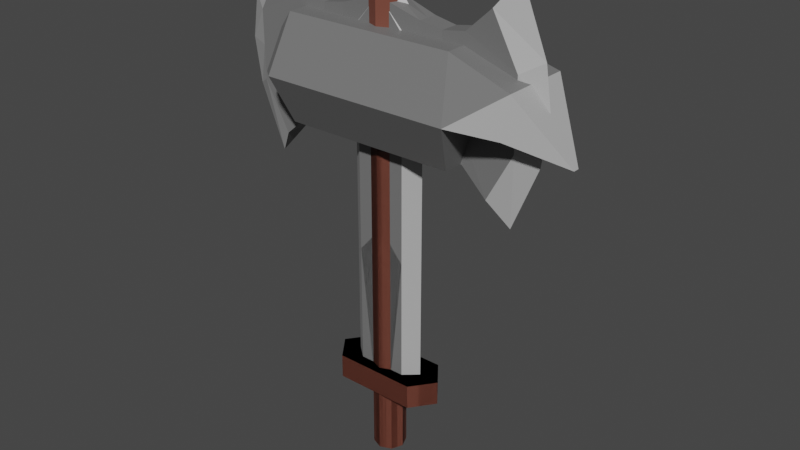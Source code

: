 # Source: Weapons.blend  (saved by Blender 3.4.6; exported with 4.5.12 LTS)
import bpy
from mathutils import Matrix  # noqa: F401  (used for matrix-valued properties, if any)

bpy.ops.wm.read_factory_settings(use_empty=True)
scene = bpy.context.scene
scene.name = 'Scene'

# ---- collections
col_collection = bpy.data.collections.new('Collection'); scene.collection.children.link(col_collection)

# ---- materials (node trees are filled in below, after node groups)
mat_wood = bpy.data.materials.new('Wood')
mat_wood.use_transparent_shadow = False
mat_steel = bpy.data.materials.new('Steel')
mat_steel.use_transparent_shadow = False
mat_sharpsteel = bpy.data.materials.new('SharpSteel')
mat_sharpsteel.use_transparent_shadow = False

# ---- material node trees
mat_wood.use_nodes = True; mat_wood.node_tree.nodes.clear()
_N = mat_wood.node_tree.nodes; _L = mat_wood.node_tree.links
n0 = _N.new('ShaderNodeBsdfPrincipled'); n0.name = 'Principled BSDF'; n0.location = (10, 300)
n0.distribution = 'GGX'
n0.subsurface_method = 'RANDOM_WALK_SKIN'
n0.inputs[0].default_value = (0.1833, 0.05863, 0.0391, 1.0)
n0.inputs[3].default_value = 1.45
n0.inputs[27].default_value = (0.0, 0.0, 0.0, 1.0)
n0.inputs[28].default_value = 1.0
n1 = _N.new('ShaderNodeOutputMaterial'); n1.name = 'Material Output'; n1.location = (300, 300)
_L.new(n0.outputs[0], n1.inputs[0])
n1.is_active_output = True
mat_steel.use_nodes = True; mat_steel.node_tree.nodes.clear()
_N = mat_steel.node_tree.nodes; _L = mat_steel.node_tree.links
n0 = _N.new('ShaderNodeBsdfPrincipled'); n0.name = 'Principled BSDF'; n0.location = (10, 300)
n0.distribution = 'GGX'
n0.subsurface_method = 'RANDOM_WALK_SKIN'
n0.inputs[0].default_value = (0.17, 0.17, 0.17, 1.0)
n0.inputs[3].default_value = 1.45
n0.inputs[27].default_value = (0.0, 0.0, 0.0, 1.0)
n0.inputs[28].default_value = 1.0
n1 = _N.new('ShaderNodeOutputMaterial'); n1.name = 'Material Output'; n1.location = (300, 300)
_L.new(n0.outputs[0], n1.inputs[0])
n1.is_active_output = True
mat_sharpsteel.use_nodes = True; mat_sharpsteel.node_tree.nodes.clear()
_N = mat_sharpsteel.node_tree.nodes; _L = mat_sharpsteel.node_tree.links
n0 = _N.new('ShaderNodeBsdfPrincipled'); n0.name = 'Principled BSDF'; n0.location = (10, 300)
n0.distribution = 'GGX'
n0.subsurface_method = 'RANDOM_WALK_SKIN'
n0.inputs[0].default_value = (0.4336, 0.4336, 0.4336, 1.0)
n0.inputs[3].default_value = 1.45
n0.inputs[27].default_value = (0.0, 0.0, 0.0, 1.0)
n0.inputs[28].default_value = 1.0
n1 = _N.new('ShaderNodeOutputMaterial'); n1.name = 'Material Output'; n1.location = (300, 300)
_L.new(n0.outputs[0], n1.inputs[0])
n1.is_active_output = True

# ---- world
world_world = bpy.data.worlds.new('World'); scene.world = world_world
world_world.use_nodes = True; world_world.node_tree.nodes.clear()
_N = world_world.node_tree.nodes; _L = world_world.node_tree.links
n0 = _N.new('ShaderNodeOutputWorld'); n0.name = 'World Output'; n0.location = (300, 300)
n1 = _N.new('ShaderNodeBackground'); n1.name = 'Background'; n1.location = (10, 300)
n1.inputs[0].default_value = (0.05088, 0.05088, 0.05088, 1.0)
_L.new(n1.outputs[0], n0.inputs[0])
n0.is_active_output = True
world_world.color = (0.05088, 0.05088, 0.05088)
world_world.use_sun_shadow = False
world_world.sun_shadow_jitter_overblur = 0.0

# ---- meshes
me_cylinder = bpy.data.meshes.new('Cylinder')
me_cylinder.from_pydata([(2.621e-09, 1.0, -4.286), (2.621e-09, 1.0, -2.206), (0.7071, 0.7071, -4.286), (0.7071, 0.7071, -2.206), (1.0, -6.748e-09, -4.286), (1.0, -6.748e-09, -2.206), (0.7071, -0.7071, -4.286), (0.7071, -0.7071, -2.206), (2.621e-09, -1.0, -4.286), (2.621e-09, -1.0, -2.206), (-0.7071, -0.7071, -4.286), (-0.7071, -0.7071, -2.206), (-1.0, -6.748e-09, -4.286), (-1.0, -6.748e-09, -2.206), (-0.7071, 0.7071, -4.286), (-0.7071, 0.7071, -2.206), (-1.451, -2.54, -2.206), (-0.7239, -1.505, -1.497), (-1.451, 2.54, -2.206), (-0.7239, 1.505, -1.497), (1.451, -2.54, -2.206), (0.7239, -1.505, -1.497), (1.451, 2.54, -2.206), (0.7239, 1.505, -1.497), (2.621e-09, 3.629, -2.206), (2.621e-09, 3.629, -1.497), (2.621e-09, -3.629, -2.206), (2.621e-09, -3.629, -1.497), (-1.451, -2.54, -1.497), (-1.451, 2.54, -1.497), (1.451, 2.54, -1.497), (1.451, -2.54, -1.497), (-0.7239, -1.505, 8.36), (-0.7239, 1.505, 8.36), (0.7239, -1.505, 8.36), (0.7239, 1.505, 8.36), (2.621e-09, 2.54, -1.497), (2.621e-09, -2.54, -1.497), (2.621e-09, 2.332, -1.497), (2.621e-09, -2.332, -1.497), (2.621e-09, 2.332, 8.36), (2.621e-09, -2.332, 8.36), (-1.451, -6.748e-09, -2.206), (-1.451, -6.748e-09, -1.497), (1.451, -6.748e-09, -2.206), (1.451, -6.748e-09, -1.497), (-0.7239, -6.748e-09, -1.497), (0.7239, -6.748e-09, -1.497), (-0.7239, -6.748e-09, 9.207), (0.7239, -6.748e-09, 9.207), (2.621e-09, -6.748e-09, 9.813), (2.621e-09, 1.246, 9.068), (2.621e-09, -1.246, 9.068)], [], [(0, 1, 3, 2), (2, 3, 5, 4), (4, 5, 7, 6), (6, 7, 9, 8), (8, 9, 11, 10), (10, 11, 13, 12), (3, 1, 15, 13, 11, 9, 7, 5), (12, 13, 15, 14), (14, 15, 1, 0), (0, 2, 4, 6, 8, 10, 12, 14), (42, 43, 29, 18), (24, 25, 30, 22), (44, 45, 31, 20), (26, 27, 28, 16), (16, 9, 11), (27, 31, 37), (9, 20, 7), (20, 5, 7), (5, 22, 3), (22, 1, 3), (18, 1, 15), (13, 18, 15), (13, 16, 11), (5, 20, 44), (22, 24, 1), (22, 44, 5), (16, 26, 9), (30, 25, 36), (20, 31, 27, 26), (18, 29, 25, 24), (24, 1, 18), (26, 9, 20), (39, 21, 34, 41), (46, 19, 29, 43), (47, 21, 31, 45), (38, 23, 30, 36), (39, 17, 28, 37), (50, 49, 35, 51), (47, 23, 35, 49), (38, 19, 33, 40), (46, 17, 32, 48), (23, 38, 40, 35), (48, 50, 51, 33), (21, 39, 37, 31), (19, 38, 36, 29), (17, 39, 41, 32), (29, 36, 25), (32, 52, 50, 48), (37, 28, 27), (19, 46, 48, 33), (21, 47, 49, 34), (41, 34, 52), (23, 47, 45, 30), (17, 46, 43, 28), (22, 30, 45, 44), (16, 28, 43, 42), (16, 42, 13), (13, 42, 18), (33, 51, 40), (51, 35, 40), (52, 34, 49, 50), (52, 32, 41)])
me_cylinder.polygons.foreach_set('material_index', [0, 0, 0, 0, 0, 0, 0, 0, 0, 0, 0, 0, 0, 0, 0, 0, 0, 0, 0, 0, 0, 0, 0, 0, 0, 0, 0, 0, 0, 0, 0, 0, 2, 0, 0, 0, 0, 2, 1, 2, 1, 2, 2, 0, 0, 2, 0, 2, 0, 1, 1, 2, 0, 0, 0, 0, 0, 0, 2, 2, 2, 2])
_uv = me_cylinder.uv_layers.new(name='UVMap')
_uv.uv.foreach_set('vector', [1.0, 0.5, 1.0, 1.0, 0.875, 1.0, 0.875, 0.5, 0.875, 0.5, 0.875, 1.0, 0.75, 1.0, 0.75, 0.5, 0.75, 0.5, 0.75, 1.0, 0.625, 1.0, 0.625, 0.5, 0.625, 0.5, 0.625, 1.0, 0.5, 1.0, 0.5, 0.5, 0.5, 0.5, 0.5, 1.0, 0.375, 1.0, 0.375, 0.5, 0.375, 0.5, 0.375, 1.0, 0.25, 1.0, 0.25, 0.5, 0.4197, 0.4197, 0.25, 0.49, 0.08029, 0.4197, 0.01, 0.25, 0.08029, 0.08029, 0.25, 0.01, 0.4197, 0.08029, 0.49, 0.25, 0.25, 0.5, 0.25, 1.0, 0.125, 1.0, 0.125, 0.5, 0.125, 0.5, 0.125, 1.0, 0.0, 1.0, 0.0, 0.5, 0.75, 0.49, 0.9197, 0.4197, 0.99, 0.25, 0.9197, 0.08029, 0.75, 0.01, 0.5803, 0.08029, 0.51, 0.25, 0.5803, 0.4197, 0.375, 0.125, 0.625, 0.125, 0.625, 0.25, 0.375, 0.25, 0.375, 0.375, 0.625, 0.375, 0.625, 0.5, 0.375, 0.5, 0.375, 0.625, 0.625, 0.625, 0.625, 0.75, 0.375, 0.75, 0.375, 0.875, 0.625, 0.875, 0.625, 1.0, 0.375, 1.0, 0.0, 0.0, 0.5, 1.0, 0.375, 1.0, 0.625, 0.875, 0.625, 0.75, 0.625, 0.875, 0.5, 1.0, 0.0, 0.0, 0.625, 1.0, 0.0, 0.0, 0.75, 1.0, 0.625, 1.0, 0.75, 1.0, 0.0, 0.0, 0.875, 1.0, 0.0, 0.0, 1.0, 1.0, 0.875, 1.0, 0.0, 0.0, 0.25, 0.49, 0.08029, 0.4197, 0.01, 0.25, 0.0, 0.0, 0.08029, 0.4197, 0.25, 1.0, 0.0, 0.0, 0.375, 1.0, 0.75, 1.0, 0.375, 0.75, 0.375, 0.625, 0.375, 0.5, 0.375, 0.375, 1.0, 1.0, 0.0, 0.0, 0.375, 0.625, 0.75, 1.0, 0.375, 1.0, 0.375, 0.875, 0.5, 1.0, 0.625, 0.5, 0.625, 0.375, 0.625, 0.375, 0.375, 0.75, 0.625, 0.75, 0.625, 0.875, 0.375, 0.875, 0.375, 0.25, 0.625, 0.25, 0.625, 0.375, 0.375, 0.375, 0.375, 0.375, 1.0, 1.0, 0.0, 0.0, 0.375, 0.875, 0.5, 1.0, 0.0, 0.0, 0.625, 0.8034, 0.625, 0.7537, 0.625, 0.7537, 0.625, 0.8034, 0.625, 0.625, 0.625, 0.3969, 0.625, 0.25, 0.625, 0.625, 0.625, 0.625, 0.625, 0.7537, 0.625, 0.75, 0.625, 0.625, 0.625, 0.4466, 0.625, 0.4963, 0.625, 0.5, 0.625, 0.375, 0.625, 0.8034, 0.625, 0.8531, 0.625, 1.0, 0.625, 0.875, 0.625, 0.625, 0.625, 0.625, 0.625, 0.4963, 0.625, 0.4863, 0.625, 0.625, 0.625, 0.4963, 0.625, 0.4963, 0.625, 0.625, 0.625, 0.4466, 0.625, 0.3969, 0.625, 0.3969, 0.625, 0.4466, 0.625, 0.625, 0.625, 0.8531, 0.625, 0.8531, 0.625, 0.625, 0.625, 0.4963, 0.625, 0.4466, 0.625, 0.4466, 0.625, 0.4963, 0.625, 0.625, 0.625, 0.625, 0.625, 0.4863, 0.625, 0.3969, 0.625, 0.7537, 0.625, 0.8034, 0.625, 0.875, 0.625, 0.75, 0.625, 0.3969, 0.625, 0.4466, 0.625, 0.375, 0.625, 0.25, 0.625, 0.8531, 0.625, 0.8034, 0.625, 0.8034, 0.625, 0.8531, 0.625, 0.25, 0.625, 0.375, 0.625, 0.375, 0.625, 0.8531, 0.625, 0.7637, 0.625, 0.625, 0.625, 0.625, 0.625, 0.875, 0.625, 1.0, 0.625, 0.875, 0.625, 0.3969, 0.625, 0.625, 0.625, 0.625, 0.625, 0.3969, 0.625, 0.7537, 0.625, 0.625, 0.625, 0.625, 0.625, 0.7537, 0.625, 0.8034, 0.625, 0.7537, 0.625, 0.7637, 0.625, 0.4963, 0.625, 0.625, 0.625, 0.625, 0.625, 0.5, 0.625, 0.8531, 0.625, 0.625, 0.625, 0.625, 0.625, 1.0, 0.375, 0.5, 0.625, 0.5, 0.625, 0.625, 0.375, 0.625, 0.375, 0.0, 0.625, 0.0, 0.625, 0.125, 0.375, 0.125, 0.0, 0.0, 0.375, 0.125, 0.25, 1.0, 0.25, 1.0, 0.375, 0.125, 0.375, 0.25, 0.625, 0.3969, 0.625, 0.4863, 0.625, 0.4466, 0.625, 0.4863, 0.625, 0.4963, 0.625, 0.4466, 0.625, 0.7637, 0.625, 0.7537, 0.625, 0.625, 0.625, 0.625, 0.625, 0.7637, 0.625, 0.8531, 0.625, 0.8034])
me_cylinder.materials.append(mat_wood)
me_cylinder.materials.append(mat_steel)
me_cylinder.materials.append(mat_sharpsteel)
me_cylinder.update()
me_cylinder_002 = bpy.data.meshes.new('Cylinder.002')
me_cylinder_002.from_pydata([(-2.528e-07, 1.0, -1.539), (-2.528e-07, 1.0, 0.4614), (0.7071, -0.7071, -1.539), (-2.528e-07, -1.0, -1.539), (-2.528e-07, -1.0, 0.4614), (-0.7071, -0.7071, 0.4614), (-1.0, 7.545e-10, -1.539), (-1.0, 7.545e-10, 0.4614), (-2.528e-07, 1.0, -0.2132), (0.7071, 0.7071, -0.2132), (-2.528e-07, -1.0, -0.2132), (-1.0, 7.545e-10, -0.2132), (-2.528e-07, 1.0, 0.3346), (0.7071, 0.7071, 0.3346), (1.0, 7.545e-10, 0.3346), (0.7071, -0.7071, 0.3346), (-2.528e-07, -1.0, 0.3346), (6.997, 0.7071, 0.3929), (6.997, 0.7071, -0.2716), (8.113, 7.545e-10, 0.4977), (8.113, 7.545e-10, -0.3763), (6.997, -0.7071, 0.3929), (6.997, -0.7071, -0.2716), (3.95, -0.565, 0.2795), (3.95, 7.545e-10, 0.2795), (3.95, -0.565, -0.1582), (3.95, 0.565, -0.1582), (3.95, 7.545e-10, -0.1582), (3.95, 0.565, 0.2795), (-2.528e-07, -1.0, 0.06068), (-1.0, 7.545e-10, 0.06068), (-2.528e-07, 1.0, 0.06068), (8.578, 0.7071, 0.06068), (10.11, 7.545e-10, 0.06068), (8.578, -0.7071, 0.06068), (3.95, 0.565, 0.06068), (3.95, -0.565, 0.06068), (5.383, -0.6068, 0.2957), (5.383, -0.6068, -0.1743), (5.383, 0.6068, -0.1743), (5.383, 0.6068, 0.2957), (5.383, 7.545e-10, 0.2957), (5.383, 7.545e-10, -0.1743), (5.383, 0.6068, 0.06068), (5.383, -0.6068, 0.06068), (2.595, 7.545e-10, 0.2957), (2.595, 7.545e-10, -0.1743), (2.595, -0.6068, 0.2957), (2.595, -0.6068, -0.1743), (2.595, 0.6068, -0.1743), (2.595, 0.6068, 0.2957), (2.595, -0.6068, 0.06068), (2.595, 0.6068, 0.06068), (-2.528e-07, 1.0, 0.1976), (3.95, -0.565, 0.1701), (0.7071, 0.7071, 0.1976), (0.7071, -0.7071, 0.1976), (-2.528e-07, -1.0, 0.1976), (-0.7071, -0.7071, 0.1976), (-1.0, 7.545e-10, 0.1976), (-0.7071, 0.7071, 0.1976), (8.578, 0.7071, 0.1976), (9.694, 7.545e-10, 0.2408), (8.578, -0.7071, 0.1976), (3.95, 0.565, 0.1701), (5.383, -0.6068, 0.1782), (5.383, 0.6068, 0.1782), (2.595, -0.6068, 0.1782), (2.595, 0.6068, 0.1782), (0.7071, -0.7071, -0.07625), (-2.528e-07, -1.0, -0.07625), (-1.0, 7.545e-10, -0.07625), (-0.7071, 0.7071, -0.07625), (8.578, 0.7071, -0.07625), (9.694, 7.545e-10, -0.1194), (8.578, -0.7071, -0.07625), (3.95, 0.565, -0.04874), (-2.528e-07, 1.0, -0.07625), (3.95, -0.565, -0.04874), (5.383, 0.6068, -0.05683), (5.383, -0.6068, -0.05683), (2.595, 0.6068, -0.05683), (2.595, -0.6068, -0.05683), (-0.7071, 0.7071, -1.539), (-0.7071, 0.7071, 0.4614), (-0.7071, -0.7071, -1.539), (0.7071, -0.7071, 0.4614), (1.0, 7.545e-10, -1.539), (1.0, 7.545e-10, 0.4614), (0.7071, 0.7071, -1.539), (0.7071, 0.7071, 0.4614), (-0.7071, 0.7071, -0.2132), (-0.7071, -0.7071, -0.2132), (0.7071, -0.7071, -0.2132), (1.0, 7.545e-10, -0.2132), (-0.7071, 0.7071, 0.3346), (-1.0, 7.545e-10, 0.3346), (-0.7071, -0.7071, 0.3346), (-6.997, 0.7071, 0.3929), (-6.997, 0.7071, -0.2716), (-8.113, 7.545e-10, 0.4977), (-8.113, 7.545e-10, -0.3763), (-6.997, -0.7071, 0.3929), (-6.997, -0.7071, -0.2716), (-3.95, -0.565, 0.2795), (-3.95, 7.545e-10, 0.2795), (-3.95, -0.565, -0.1582), (-3.95, 0.565, -0.1582), (-3.95, 7.545e-10, -0.1582), (-3.95, 0.565, 0.2795), (-0.7071, 0.7071, 0.06068), (-0.7071, -0.7071, 0.06068), (0.7071, -0.7071, 0.06068), (1.0, 7.545e-10, 0.06068), (0.7071, 0.7071, 0.06068), (-8.578, 0.7071, 0.06068), (-10.11, 7.545e-10, 0.06068), (-8.578, -0.7071, 0.06068), (-3.95, 0.565, 0.06068), (-3.95, -0.565, 0.06068), (-5.383, -0.6068, 0.2957), (-5.383, -0.6068, -0.1743), (-5.383, 0.6068, -0.1743), (-5.383, 0.6068, 0.2957), (-5.383, 7.545e-10, 0.2957), (-5.383, 7.545e-10, -0.1743), (-5.383, 0.6068, 0.06068), (-5.383, -0.6068, 0.06068), (-2.595, 7.545e-10, 0.2957), (-2.595, 7.545e-10, -0.1743), (-2.595, -0.6068, 0.2957), (-2.595, -0.6068, -0.1743), (-2.595, 0.6068, -0.1743), (-2.595, 0.6068, 0.2957), (-2.595, -0.6068, 0.06068), (-2.595, 0.6068, 0.06068), (-3.95, -0.565, 0.1701), (1.0, 7.545e-10, 0.1976), (-8.578, 0.7071, 0.1976), (-9.694, 7.545e-10, 0.2408), (-8.578, -0.7071, 0.1976), (-3.95, 0.565, 0.1701), (-5.383, -0.6068, 0.1782), (-5.383, 0.6068, 0.1782), (-2.595, -0.6068, 0.1782), (-2.595, 0.6068, 0.1782), (-0.7071, -0.7071, -0.07625), (1.0, 7.545e-10, -0.07625), (0.7071, 0.7071, -0.07625), (-8.578, 0.7071, -0.07625), (-9.694, 7.545e-10, -0.1194), (-8.578, -0.7071, -0.07625), (-3.95, 0.565, -0.04874), (-3.95, -0.565, -0.04874), (-5.383, 0.6068, -0.05683), (-5.383, -0.6068, -0.05683), (-2.595, 0.6068, -0.05683), (-2.595, -0.6068, -0.05683)], [], [(12, 1, 90, 13), (13, 90, 88, 14), (14, 88, 86, 15), (15, 86, 4, 16), (16, 4, 5, 97), (97, 5, 7, 96), (90, 1, 84, 7, 5, 4, 86, 88), (96, 7, 84, 95), (0, 89, 87, 2, 3, 85, 6, 83), (6, 11, 91, 83), (85, 92, 11, 6), (2, 93, 10, 3), (87, 94, 93, 2), (89, 9, 94, 87), (0, 8, 9, 89), (60, 95, 12, 53), (59, 96, 95, 60), (58, 97, 96, 59), (57, 16, 97, 58), (56, 15, 16, 57), (80, 38, 22, 75), (20, 22, 18), (53, 12, 13, 55), (62, 19, 21, 63), (61, 17, 19, 62), (42, 18, 22), (66, 40, 17, 61), (38, 42, 22), (18, 42, 39), (48, 46, 27, 25), (50, 45, 24, 28), (68, 50, 28, 64), (46, 49, 26, 27), (45, 47, 23, 24), (82, 48, 25, 78), (67, 51, 36, 54), (81, 52, 35, 76), (79, 43, 32, 73), (73, 32, 33, 74), (74, 33, 34, 75), (65, 44, 34, 63), (69, 112, 29, 70), (146, 111, 30, 71), (71, 30, 110, 72), (72, 110, 31, 77), (54, 36, 44, 65), (76, 35, 43, 79), (25, 27, 42, 38), (28, 24, 41, 40), (64, 28, 40, 66), (27, 26, 39, 42), (24, 23, 37, 41), (78, 25, 38, 80), (148, 114, 52, 81), (56, 112, 51, 67), (69, 93, 48, 82), (14, 15, 47, 45), (94, 9, 49, 46), (55, 13, 50, 68), (13, 14, 45, 50), (93, 94, 46, 48), (21, 41, 37), (40, 41, 17), (41, 21, 17), (19, 17, 21), (114, 55, 68, 52), (15, 56, 67, 47), (35, 64, 66, 43), (23, 54, 65, 37), (37, 65, 63, 21), (47, 67, 54, 23), (52, 68, 64, 35), (43, 66, 61, 32), (32, 61, 62, 33), (33, 62, 63, 34), (31, 53, 55, 114), (112, 56, 57, 29), (29, 57, 58, 111), (111, 58, 59, 30), (30, 59, 60, 110), (110, 60, 53, 31), (112, 69, 82, 51), (9, 148, 81, 49), (36, 78, 80, 44), (26, 76, 79, 39), (91, 72, 77, 8), (11, 71, 72, 91), (92, 146, 71, 11), (93, 69, 70, 10), (8, 77, 148, 9), (20, 74, 75, 22), (18, 73, 74, 20), (39, 79, 73, 18), (49, 81, 76, 26), (51, 82, 78, 36), (44, 80, 75, 34), (12, 95, 84, 1), (85, 3, 10, 92), (0, 83, 91, 8), (137, 55, 13, 14), (56, 137, 14, 15), (155, 151, 103, 121), (101, 99, 103), (139, 140, 102, 100), (138, 139, 100, 98), (125, 103, 99), (143, 138, 98, 123), (121, 103, 125), (99, 122, 125), (131, 106, 108, 129), (133, 109, 105, 128), (145, 141, 109, 133), (129, 108, 107, 132), (128, 105, 104, 130), (157, 153, 106, 131), (144, 136, 119, 134), (156, 152, 118, 135), (154, 149, 115, 126), (149, 150, 116, 115), (150, 151, 117, 116), (142, 140, 117, 127), (146, 70, 29, 111), (69, 147, 113, 112), (147, 148, 114, 113), (148, 77, 31, 114), (136, 142, 127, 119), (152, 154, 126, 118), (106, 121, 125, 108), (109, 123, 124, 105), (141, 143, 123, 109), (108, 125, 122, 107), (105, 124, 120, 104), (153, 155, 121, 106), (72, 156, 135, 110), (58, 144, 134, 111), (146, 157, 131, 92), (96, 128, 130, 97), (11, 129, 132, 91), (60, 145, 133, 95), (95, 133, 128, 96), (92, 131, 129, 11), (102, 120, 124), (123, 98, 124), (124, 98, 102), (100, 102, 98), (110, 135, 145, 60), (97, 130, 144, 58), (118, 126, 143, 141), (104, 120, 142, 136), (120, 102, 140, 142), (130, 104, 136, 144), (135, 118, 141, 145), (126, 115, 138, 143), (115, 116, 139, 138), (116, 117, 140, 139), (112, 113, 137, 56), (113, 114, 55, 137), (111, 134, 157, 146), (91, 132, 156, 72), (119, 127, 155, 153), (107, 122, 154, 152), (94, 9, 148, 147), (93, 94, 147, 69), (92, 10, 70, 146), (101, 103, 151, 150), (99, 101, 150, 149), (122, 99, 149, 154), (132, 107, 152, 156), (134, 119, 153, 157), (127, 117, 151, 155)])
me_cylinder_002.polygons.foreach_set('material_index', [0, 0, 0, 0, 0, 0, 0, 0, 0, 0, 0, 0, 0, 0, 0, 0, 2, 2, 0, 0, 1, 1, 0, 2, 2, 1, 1, 1, 1, 1, 1, 1, 1, 1, 1, 1, 1, 1, 2, 2, 1, 0, 2, 2, 0, 1, 1, 1, 1, 1, 1, 1, 1, 1, 1, 1, 1, 1, 1, 1, 1, 1, 1, 1, 1, 1, 1, 1, 1, 1, 1, 1, 1, 2, 2, 0, 0, 0, 2, 2, 0, 1, 1, 1, 1, 0, 2, 2, 0, 0, 2, 2, 1, 1, 1, 1, 0, 0, 0, 2, 2, 1, 1, 2, 2, 1, 1, 1, 1, 1, 1, 1, 1, 1, 1, 1, 1, 1, 2, 2, 1, 0, 2, 2, 0, 1, 1, 1, 1, 1, 1, 1, 1, 1, 1, 1, 1, 1, 1, 1, 1, 1, 1, 1, 1, 1, 1, 1, 1, 1, 1, 1, 1, 2, 2, 2, 2, 1, 1, 1, 1, 2, 2, 0, 2, 2, 1, 1, 1, 1])
_uv = me_cylinder_002.uv_layers.new(name='UVMap')
_uv.uv.foreach_set('vector', [1.0, 0.9683, 1.0, 1.0, 0.875, 1.0, 0.875, 0.9683, 0.875, 0.9683, 0.875, 1.0, 0.75, 1.0, 0.75, 0.9683, 0.75, 0.9683, 0.75, 1.0, 0.625, 1.0, 0.625, 0.9683, 0.625, 0.9683, 0.625, 1.0, 0.5, 1.0, 0.5, 0.9683, 0.5, 0.9683, 0.5, 1.0, 0.375, 1.0, 0.375, 0.9683, 0.375, 0.9683, 0.375, 1.0, 0.25, 1.0, 0.25, 0.9683, 0.4197, 0.4197, 0.25, 0.49, 0.08029, 0.4197, 0.01, 0.25, 0.08029, 0.08029, 0.25, 0.01, 0.4197, 0.08029, 0.49, 0.25, 0.25, 0.9683, 0.25, 1.0, 0.125, 1.0, 0.125, 0.9683, 0.75, 0.49, 0.9197, 0.4197, 0.99, 0.25, 0.9197, 0.08029, 0.75, 0.01, 0.5803, 0.08029, 0.51, 0.25, 0.5803, 0.4197, 0.25, 0.5, 0.25, 0.8313, 0.125, 0.8313, 0.125, 0.5, 0.375, 0.5, 0.375, 0.8313, 0.25, 0.8313, 0.25, 0.5, 0.625, 0.5, 0.625, 0.8313, 0.5, 0.8313, 0.5, 0.5, 0.75, 0.5, 0.75, 0.8313, 0.625, 0.8313, 0.625, 0.5, 0.875, 0.5, 0.875, 0.8313, 0.75, 0.8313, 0.75, 0.5, 1.0, 0.5, 1.0, 0.8313, 0.875, 0.8313, 0.875, 0.5, 0.125, 0.934, 0.125, 0.9683, 0.0, 0.9683, 0.0, 0.9341, 0.25, 0.934, 0.25, 0.9683, 0.125, 0.9683, 0.125, 0.934, 0.375, 0.934, 0.375, 0.9683, 0.25, 0.9683, 0.25, 0.934, 0.5, 0.934, 0.5, 0.9683, 0.375, 0.9683, 0.375, 0.934, 0.625, 0.934, 0.625, 0.9683, 0.5, 0.9683, 0.5, 0.934, 0.625, 0.8656, 0.625, 0.8313, 0.625, 0.8313, 0.625, 0.8656, 0.75, 0.8313, 0.625, 0.8313, 0.875, 0.8313, 1.0, 0.934, 1.0, 0.9683, 0.875, 0.9683, 0.875, 0.934, 0.75, 0.934, 0.75, 0.9683, 0.625, 0.9683, 0.625, 0.934, 0.875, 0.934, 0.875, 0.9683, 0.75, 0.9683, 0.75, 0.934, 0.75, 0.8313, 0.875, 0.8313, 0.625, 0.8313, 0.875, 0.9341, 0.875, 0.9683, 0.875, 0.9683, 0.875, 0.934, 0.625, 0.8313, 0.75, 0.8313, 0.625, 0.8313, 0.875, 0.8313, 0.75, 0.8313, 0.875, 0.8313, 0.625, 0.8313, 0.75, 0.8313, 0.75, 0.8313, 0.625, 0.8313, 0.875, 0.9683, 0.75, 0.9683, 0.75, 0.9683, 0.875, 0.9683, 0.875, 0.9341, 0.875, 0.9683, 0.875, 0.9683, 0.875, 0.9341, 0.75, 0.8313, 0.875, 0.8313, 0.875, 0.8313, 0.75, 0.8313, 0.75, 0.9683, 0.625, 0.9683, 0.625, 0.9683, 0.75, 0.9683, 0.625, 0.8656, 0.625, 0.8313, 0.625, 0.8313, 0.625, 0.8656, 0.625, 0.9341, 0.625, 0.8998, 0.625, 0.8998, 0.625, 0.9341, 0.875, 0.8656, 0.875, 0.8998, 0.875, 0.8998, 0.875, 0.8656, 0.875, 0.8656, 0.875, 0.8998, 0.875, 0.8998, 0.875, 0.8656, 0.875, 0.8656, 0.875, 0.8998, 0.75, 0.8998, 0.75, 0.8656, 0.75, 0.8656, 0.75, 0.8998, 0.625, 0.8998, 0.625, 0.8656, 0.625, 0.9341, 0.625, 0.8998, 0.625, 0.8998, 0.625, 0.934, 0.625, 0.8656, 0.625, 0.8998, 0.5, 0.8998, 0.5, 0.8656, 0.375, 0.8656, 0.375, 0.8998, 0.25, 0.8998, 0.25, 0.8656, 0.25, 0.8656, 0.25, 0.8998, 0.125, 0.8998, 0.125, 0.8656, 0.125, 0.8656, 0.125, 0.8998, 0.0, 0.8998, 0.0, 0.8656, 0.625, 0.9341, 0.625, 0.8998, 0.625, 0.8998, 0.625, 0.9341, 0.875, 0.8656, 0.875, 0.8998, 0.875, 0.8998, 0.875, 0.8656, 0.625, 0.8313, 0.75, 0.8313, 0.75, 0.8313, 0.625, 0.8313, 0.875, 0.9683, 0.75, 0.9683, 0.75, 0.9683, 0.875, 0.9683, 0.875, 0.9341, 0.875, 0.9683, 0.875, 0.9683, 0.875, 0.9341, 0.75, 0.8313, 0.875, 0.8313, 0.875, 0.8313, 0.75, 0.8313, 0.75, 0.9683, 0.625, 0.9683, 0.625, 0.9683, 0.75, 0.9683, 0.625, 0.8656, 0.625, 0.8313, 0.625, 0.8313, 0.625, 0.8656, 0.875, 0.8656, 0.875, 0.8998, 0.875, 0.8998, 0.875, 0.8656, 0.625, 0.934, 0.625, 0.8998, 0.625, 0.8998, 0.625, 0.9341, 0.625, 0.8656, 0.625, 0.8313, 0.625, 0.8313, 0.625, 0.8656, 0.75, 0.9683, 0.625, 0.9683, 0.625, 0.9683, 0.75, 0.9683, 0.75, 0.8313, 0.875, 0.8313, 0.875, 0.8313, 0.75, 0.8313, 0.875, 0.934, 0.875, 0.9683, 0.875, 0.9683, 0.875, 0.9341, 0.875, 0.9683, 0.75, 0.9683, 0.75, 0.9683, 0.875, 0.9683, 0.625, 0.8313, 0.75, 0.8313, 0.75, 0.8313, 0.625, 0.8313, 0.625, 0.9683, 0.75, 0.9683, 0.625, 0.9683, 0.875, 0.9683, 0.75, 0.9683, 0.875, 0.9683, 0.75, 0.9683, 0.625, 0.9683, 0.875, 0.9683, 0.75, 0.9683, 0.875, 0.9683, 0.625, 0.9683, 0.875, 0.8998, 0.875, 0.934, 0.875, 0.9341, 0.875, 0.8998, 0.625, 0.9683, 0.625, 0.934, 0.625, 0.9341, 0.625, 0.9683, 0.875, 0.8998, 0.875, 0.9341, 0.875, 0.9341, 0.875, 0.8998, 0.625, 0.9683, 0.625, 0.9341, 0.625, 0.9341, 0.625, 0.9683, 0.625, 0.9683, 0.625, 0.9341, 0.625, 0.934, 0.625, 0.9683, 0.625, 0.9683, 0.625, 0.9341, 0.625, 0.9341, 0.625, 0.9683, 0.875, 0.8998, 0.875, 0.9341, 0.875, 0.9341, 0.875, 0.8998, 0.875, 0.8998, 0.875, 0.9341, 0.875, 0.934, 0.875, 0.8998, 0.875, 0.8998, 0.875, 0.934, 0.75, 0.934, 0.75, 0.8998, 0.75, 0.8998, 0.75, 0.934, 0.625, 0.934, 0.625, 0.8998, 1.0, 0.8998, 1.0, 0.934, 0.875, 0.934, 0.875, 0.8998, 0.625, 0.8998, 0.625, 0.934, 0.5, 0.934, 0.5, 0.8998, 0.5, 0.8998, 0.5, 0.934, 0.375, 0.934, 0.375, 0.8998, 0.375, 0.8998, 0.375, 0.934, 0.25, 0.934, 0.25, 0.8998, 0.25, 0.8998, 0.25, 0.934, 0.125, 0.934, 0.125, 0.8998, 0.125, 0.8998, 0.125, 0.934, 0.0, 0.9341, 0.0, 0.8998, 0.625, 0.8998, 0.625, 0.8656, 0.625, 0.8656, 0.625, 0.8998, 0.875, 0.8313, 0.875, 0.8656, 0.875, 0.8656, 0.875, 0.8313, 0.625, 0.8998, 0.625, 0.8656, 0.625, 0.8656, 0.625, 0.8998, 0.875, 0.8313, 0.875, 0.8656, 0.875, 0.8656, 0.875, 0.8313, 0.125, 0.8313, 0.125, 0.8656, 0.0, 0.8656, 0.0, 0.8313, 0.25, 0.8313, 0.25, 0.8656, 0.125, 0.8656, 0.125, 0.8313, 0.375, 0.8313, 0.375, 0.8656, 0.25, 0.8656, 0.25, 0.8313, 0.625, 0.8313, 0.625, 0.8656, 0.5, 0.8656, 0.5, 0.8313, 1.0, 0.8313, 1.0, 0.8656, 0.875, 0.8656, 0.875, 0.8313, 0.75, 0.8313, 0.75, 0.8656, 0.625, 0.8656, 0.625, 0.8313, 0.875, 0.8313, 0.875, 0.8656, 0.75, 0.8656, 0.75, 0.8313, 0.875, 0.8313, 0.875, 0.8656, 0.875, 0.8656, 0.875, 0.8313, 0.875, 0.8313, 0.875, 0.8656, 0.875, 0.8656, 0.875, 0.8313, 0.625, 0.8998, 0.625, 0.8656, 0.625, 0.8656, 0.625, 0.8998, 0.625, 0.8998, 0.625, 0.8656, 0.625, 0.8656, 0.625, 0.8998, 1.0, 0.9683, 0.875, 0.9683, 0.875, 1.0, 1.0, 1.0, 0.625, 0.5, 0.5, 0.5, 0.5, 0.8313, 0.625, 0.8313, 1.0, 0.5, 0.875, 0.5, 0.875, 0.8313, 1.0, 0.8313, 0.25, 0.934, 0.125, 0.934, 0.125, 0.9683, 0.25, 0.9683, 0.375, 0.934, 0.25, 0.934, 0.25, 0.9683, 0.375, 0.9683, 0.625, 0.8656, 0.625, 0.8656, 0.625, 0.8313, 0.625, 0.8313, 0.75, 0.8313, 0.875, 0.8313, 0.625, 0.8313, 0.75, 0.934, 0.625, 0.934, 0.625, 0.9683, 0.75, 0.9683, 0.875, 0.934, 0.75, 0.934, 0.75, 0.9683, 0.875, 0.9683, 0.75, 0.8313, 0.625, 0.8313, 0.875, 0.8313, 0.875, 0.9341, 0.875, 0.934, 0.875, 0.9683, 0.875, 0.9683, 0.625, 0.8313, 0.625, 0.8313, 0.75, 0.8313, 0.875, 0.8313, 0.875, 0.8313, 0.75, 0.8313, 0.625, 0.8313, 0.625, 0.8313, 0.75, 0.8313, 0.75, 0.8313, 0.875, 0.9683, 0.875, 0.9683, 0.75, 0.9683, 0.75, 0.9683, 0.875, 0.9341, 0.875, 0.9341, 0.875, 0.9683, 0.875, 0.9683, 0.75, 0.8313, 0.75, 0.8313, 0.875, 0.8313, 0.875, 0.8313, 0.75, 0.9683, 0.75, 0.9683, 0.625, 0.9683, 0.625, 0.9683, 0.625, 0.8656, 0.625, 0.8656, 0.625, 0.8313, 0.625, 0.8313, 0.625, 0.9341, 0.625, 0.9341, 0.625, 0.8998, 0.625, 0.8998, 0.875, 0.8656, 0.875, 0.8656, 0.875, 0.8998, 0.875, 0.8998, 0.875, 0.8656, 0.875, 0.8656, 0.875, 0.8998, 0.875, 0.8998, 0.875, 0.8656, 0.75, 0.8656, 0.75, 0.8998, 0.875, 0.8998, 0.75, 0.8656, 0.625, 0.8656, 0.625, 0.8998, 0.75, 0.8998, 0.625, 0.9341, 0.625, 0.934, 0.625, 0.8998, 0.625, 0.8998, 0.625, 0.8656, 0.5, 0.8656, 0.5, 0.8998, 0.625, 0.8998, 0.375, 0.8656, 0.25, 0.8656, 0.25, 0.8998, 0.375, 0.8998, 0.25, 0.8656, 0.125, 0.8656, 0.125, 0.8998, 0.25, 0.8998, 0.125, 0.8656, 0.0, 0.8656, 0.0, 0.8998, 0.125, 0.8998, 0.625, 0.9341, 0.625, 0.9341, 0.625, 0.8998, 0.625, 0.8998, 0.875, 0.8656, 0.875, 0.8656, 0.875, 0.8998, 0.875, 0.8998, 0.625, 0.8313, 0.625, 0.8313, 0.75, 0.8313, 0.75, 0.8313, 0.875, 0.9683, 0.875, 0.9683, 0.75, 0.9683, 0.75, 0.9683, 0.875, 0.9341, 0.875, 0.9341, 0.875, 0.9683, 0.875, 0.9683, 0.75, 0.8313, 0.75, 0.8313, 0.875, 0.8313, 0.875, 0.8313, 0.75, 0.9683, 0.75, 0.9683, 0.625, 0.9683, 0.625, 0.9683, 0.625, 0.8656, 0.625, 0.8656, 0.625, 0.8313, 0.625, 0.8313, 0.875, 0.8656, 0.875, 0.8656, 0.875, 0.8998, 0.875, 0.8998, 0.625, 0.934, 0.625, 0.9341, 0.625, 0.8998, 0.625, 0.8998, 0.625, 0.8656, 0.625, 0.8656, 0.625, 0.8313, 0.625, 0.8313, 0.75, 0.9683, 0.75, 0.9683, 0.625, 0.9683, 0.625, 0.9683, 0.75, 0.8313, 0.75, 0.8313, 0.875, 0.8313, 0.875, 0.8313, 0.875, 0.934, 0.875, 0.9341, 0.875, 0.9683, 0.875, 0.9683, 0.875, 0.9683, 0.875, 0.9683, 0.75, 0.9683, 0.75, 0.9683, 0.625, 0.8313, 0.625, 0.8313, 0.75, 0.8313, 0.75, 0.8313, 0.625, 0.9683, 0.625, 0.9683, 0.75, 0.9683, 0.875, 0.9683, 0.875, 0.9683, 0.75, 0.9683, 0.75, 0.9683, 0.875, 0.9683, 0.625, 0.9683, 0.75, 0.9683, 0.625, 0.9683, 0.875, 0.9683, 0.875, 0.8998, 0.875, 0.8998, 0.875, 0.9341, 0.875, 0.934, 0.625, 0.9683, 0.625, 0.9683, 0.625, 0.9341, 0.625, 0.934, 0.875, 0.8998, 0.875, 0.8998, 0.875, 0.9341, 0.875, 0.9341, 0.625, 0.9683, 0.625, 0.9683, 0.625, 0.9341, 0.625, 0.9341, 0.625, 0.9683, 0.625, 0.9683, 0.625, 0.934, 0.625, 0.9341, 0.625, 0.9683, 0.625, 0.9683, 0.625, 0.9341, 0.625, 0.9341, 0.875, 0.8998, 0.875, 0.8998, 0.875, 0.9341, 0.875, 0.9341, 0.875, 0.8998, 0.875, 0.8998, 0.875, 0.934, 0.875, 0.9341, 0.875, 0.8998, 0.75, 0.8998, 0.75, 0.934, 0.875, 0.934, 0.75, 0.8998, 0.625, 0.8998, 0.625, 0.934, 0.75, 0.934, 0.375, 0.8998, 0.25, 0.8998, 0.25, 0.934, 0.375, 0.934, 0.25, 0.8998, 0.125, 0.8998, 0.125, 0.934, 0.25, 0.934, 0.625, 0.8998, 0.625, 0.8998, 0.625, 0.8656, 0.625, 0.8656, 0.875, 0.8313, 0.875, 0.8313, 0.875, 0.8656, 0.875, 0.8656, 0.625, 0.8998, 0.625, 0.8998, 0.625, 0.8656, 0.625, 0.8656, 0.875, 0.8313, 0.875, 0.8313, 0.875, 0.8656, 0.875, 0.8656, 0.25, 0.8313, 0.125, 0.8313, 0.125, 0.8656, 0.25, 0.8656, 0.375, 0.8313, 0.25, 0.8313, 0.25, 0.8656, 0.375, 0.8656, 0.625, 0.8313, 0.5, 0.8313, 0.5, 0.8656, 0.625, 0.8656, 0.75, 0.8313, 0.625, 0.8313, 0.625, 0.8656, 0.75, 0.8656, 0.875, 0.8313, 0.75, 0.8313, 0.75, 0.8656, 0.875, 0.8656, 0.875, 0.8313, 0.875, 0.8313, 0.875, 0.8656, 0.875, 0.8656, 0.875, 0.8313, 0.875, 0.8313, 0.875, 0.8656, 0.875, 0.8656, 0.625, 0.8998, 0.625, 0.8998, 0.625, 0.8656, 0.625, 0.8656, 0.625, 0.8998, 0.625, 0.8998, 0.625, 0.8656, 0.625, 0.8656])
me_cylinder_002.materials.append(mat_wood)
me_cylinder_002.materials.append(mat_steel)
me_cylinder_002.materials.append(mat_sharpsteel)
me_cylinder_002.update()
me_cylinder_003 = bpy.data.meshes.new('Cylinder.003')
me_cylinder_003.from_pydata([(0.0, 1.0, -0.6826), (0.7071, -0.7071, -0.6826), (0.0, -1.0, -0.6826), (-1.0, 0.0, -0.6826), (0.0, 1.0, 0.6826), (0.7071, 0.7071, 0.6826), (0.0, -1.0, 0.6826), (-1.0, 0.0, 0.6826), (-0.7071, 0.7071, -0.6826), (-0.7071, -0.7071, -0.6826), (1.0, 0.0, -0.6826), (0.7071, 0.7071, -0.6826), (-0.7071, 0.7071, 0.6826), (-0.7071, -0.7071, 0.6826), (0.7071, -0.7071, 0.6826), (1.0, 0.0, 0.6826), (-5.972, 3.073, 0.8928), (6.335, 3.629, 0.8928), (-5.972, 1.811, 0.7465), (5.296, 1.814, 0.6826), (-5.972, -1.811, 0.7465), (5.296, -1.814, 0.6826), (-5.972, -3.073, 0.8928), (6.335, -3.629, 0.8928), (-5.972, -1.811, 1.039), (5.296, -1.814, 1.103), (-5.972, 1.811, 1.039), (5.296, 1.814, 1.103), (-5.296, 3.629, 0.8928), (-5.296, 1.814, 0.6826), (-5.296, -1.814, 0.6826), (-5.296, -3.629, 0.8928), (-5.296, -1.814, 1.103), (-5.296, 1.814, 1.103), (9.154, -2.114, 1.025), (11.69, -0.1955, 0.7696), (9.154, 2.114, 1.025), (11.69, 0.1955, 0.7696), (8.897, -2.362, 0.8644), (8.897, 2.362, 0.8644)], [], [(0, 11, 10, 1, 2, 9, 3, 8), (3, 7, 12, 8), (9, 13, 7, 3), (1, 14, 6, 2), (10, 15, 14, 1), (11, 5, 15, 10), (0, 4, 5, 11), (5, 4, 12, 7, 13, 6, 14, 15), (9, 2, 6, 13), (0, 8, 12, 4), (28, 17, 19, 29), (7, 30, 13), (30, 21, 23, 31), (31, 23, 25, 32), (19, 17, 23, 21), (32, 25, 27, 33), (33, 27, 17, 28), (16, 18, 20, 22, 24, 26), (18, 16, 28, 29), (20, 18, 29, 30), (22, 20, 30, 31), (24, 22, 31, 32), (26, 24, 32, 33), (16, 26, 33, 28), (35, 37, 36, 34), (27, 25, 34, 36), (23, 17, 39, 38), (39, 17, 36), (38, 34, 23), (34, 38, 35), (39, 36, 37), (38, 39, 37, 35), (23, 34, 25), (27, 36, 17), (30, 29, 7), (7, 29, 12), (12, 29, 4), (29, 19, 4), (5, 19, 4), (15, 19, 5), (19, 21, 15), (15, 21, 14), (14, 21, 6), (21, 30, 6), (30, 13, 6)])
me_cylinder_003.polygons.foreach_set('material_index', [0, 0, 0, 0, 0, 0, 0, 0, 0, 0, 1, 1, 1, 1, 1, 1, 1, 2, 1, 1, 1, 1, 1, 1, 2, 1, 2, 2, 2, 2, 2, 2, 1, 1, 1, 1, 1, 1, 1, 1, 1, 1, 1, 1, 1])
_uv = me_cylinder_003.uv_layers.new(name='UVMap')
_uv.uv.foreach_set('vector', [0.75, 0.49, 0.9197, 0.4197, 0.99, 0.25, 0.9197, 0.08029, 0.75, 0.01, 0.5803, 0.08029, 0.51, 0.25, 0.5803, 0.4197, 0.25, 0.5, 0.25, 0.8313, 0.125, 0.8313, 0.125, 0.5, 0.375, 0.5, 0.375, 0.8313, 0.25, 0.8313, 0.25, 0.5, 0.625, 0.5, 0.625, 0.8313, 0.5, 0.8313, 0.5, 0.5, 0.75, 0.5, 0.75, 0.8313, 0.625, 0.8313, 0.625, 0.5, 0.875, 0.5, 0.875, 0.8313, 0.75, 0.8313, 0.75, 0.5, 1.0, 0.5, 1.0, 0.8313, 0.875, 0.8313, 0.875, 0.5, 0.875, 0.8313, 1.0, 0.8313, 0.125, 0.8313, 0.25, 0.8313, 0.625, 0.8313, 0.5, 0.8313, 0.625, 0.8313, 0.75, 0.8313, 0.625, 0.5, 0.5, 0.5, 0.5, 0.8313, 0.625, 0.8313, 1.0, 0.5, 0.875, 0.5, 0.875, 0.8313, 1.0, 0.8313, 1.0, 0.5, 1.0, 1.0, 0.8333, 1.0, 0.8333, 0.5, 0.25, 0.8313, 0.0, 0.0, 0.375, 0.8313, 0.6667, 0.5, 0.6667, 1.0, 0.5, 1.0, 0.5, 0.5, 0.5, 0.5, 0.5, 1.0, 0.3333, 1.0, 0.3333, 0.5, 0.4578, 0.37, 0.25, 0.49, 0.25, 0.01, 0.4578, 0.13, 0.3333, 0.5, 0.3333, 1.0, 0.1667, 1.0, 0.1667, 0.5, 0.1667, 0.5, 0.1667, 1.0, -8.941e-08, 1.0, -8.941e-08, 0.5, 0.75, 0.4533, 0.8947, 0.3698, 0.8947, 0.1302, 0.75, 0.04672, 0.6053, 0.1302, 0.6053, 0.3698, 0.8947, 0.3698, 0.75, 0.4533, 0.75, 0.49, 0.9578, 0.37, 0.8947, 0.1302, 0.8947, 0.3698, 0.9578, 0.37, 0.9578, 0.13, 0.75, 0.04672, 0.8947, 0.1302, 0.9578, 0.13, 0.75, 0.01, 0.6053, 0.1302, 0.75, 0.04672, 0.75, 0.01, 0.5422, 0.13, 0.6053, 0.3698, 0.6053, 0.1302, 0.5422, 0.13, 0.5422, 0.37, 0.75, 0.4533, 0.6053, 0.3698, 0.5422, 0.37, 0.75, 0.49, 0.25, 0.01, 0.25, 0.49, 0.04215, 0.37, 0.04215, 0.13, 0.1667, 1.0, 0.3333, 1.0, 0.3333, 1.0, 0.1667, 1.0, 0.25, 0.01, 0.25, 0.49, 0.25, 0.49, 0.25, 0.01, -8.941e-08, 1.0, -8.941e-08, 1.0, 0.1667, 1.0, 0.5, 1.0, 0.3333, 1.0, 0.5, 1.0, 0.3333, 1.0, 0.5, 1.0, 0.5, 1.0, -8.941e-08, 1.0, 0.1667, 1.0, -8.941e-08, 1.0, 0.25, 0.01, 0.25, 0.49, 0.25, 0.49, 0.25, 0.01, 0.5, 1.0, 0.3333, 1.0, 0.3333, 1.0, 0.1667, 1.0, 0.1667, 1.0, -8.941e-08, 1.0, 0.0, 0.0, 0.9578, 0.37, 0.25, 0.8313, 0.25, 0.8313, 0.9578, 0.37, 0.125, 0.8313, 0.125, 0.8313, 0.9578, 0.37, 1.0, 0.8313, 0.9578, 0.37, 0.8333, 1.0, 1.0, 0.8313, 0.875, 0.8313, 0.8333, 1.0, 1.0, 0.8313, 0.75, 0.8313, 0.8333, 1.0, 0.875, 0.8313, 0.8333, 1.0, 0.4578, 0.13, 0.75, 0.8313, 0.75, 0.8313, 0.4578, 0.13, 0.625, 0.8313, 0.625, 0.8313, 0.4578, 0.13, 0.5, 0.8313, 0.4578, 0.13, 0.6667, 0.5, 0.5, 0.8313, 0.0, 0.0, 0.0, 0.0, 0.0, 0.0])
me_cylinder_003.materials.append(mat_wood)
me_cylinder_003.materials.append(mat_steel)
me_cylinder_003.materials.append(mat_sharpsteel)
me_cylinder_003.update()
me_cylinder_005 = bpy.data.meshes.new('Cylinder.005')
me_cylinder_005.from_pydata([(2.621e-09, 1.0, -4.286), (2.621e-09, 1.0, -2.206), (0.7071, 0.7071, -4.286), (0.7071, 0.7071, -2.206), (1.0, -6.748e-09, -4.286), (1.0, -6.748e-09, -2.206), (0.7071, -0.7071, -4.286), (0.7071, -0.7071, -2.206), (2.621e-09, -1.0, -4.286), (2.621e-09, -1.0, -2.206), (-0.7071, -0.7071, -4.286), (-0.7071, -0.7071, -2.206), (-1.0, -6.748e-09, -4.286), (-1.0, -6.748e-09, -2.206), (-0.7071, 0.7071, -4.286), (-0.7071, 0.7071, -2.206), (-1.451, -2.54, -2.206), (-0.7239, -0.7171, -1.497), (-1.451, 2.54, -2.206), (-0.7239, 0.7171, -1.497), (1.451, -2.54, -2.206), (0.7239, -0.7171, -1.497), (1.451, 2.54, -2.206), (0.7239, 0.7171, -1.497), (2.621e-09, 3.629, -2.206), (2.621e-09, 3.629, -1.497), (2.621e-09, -3.629, -2.206), (2.621e-09, -3.629, -1.497), (-1.451, -2.54, -1.497), (-1.451, 2.54, -1.497), (1.451, 2.54, -1.497), (1.451, -2.54, -1.497), (-0.7239, -1.505, 2.023), (-0.7239, 1.505, 2.023), (0.7239, -1.505, 2.023), (0.7239, 1.505, 2.023), (2.621e-09, 2.54, -1.497), (2.621e-09, -2.54, -1.497), (-3.864e-08, 1.388, -1.497), (4.389e-08, -1.388, -1.497), (2.621e-09, 2.332, 2.023), (2.621e-09, -2.332, 2.023), (-1.451, -6.748e-09, -2.206), (-1.451, -6.748e-09, -1.497), (1.451, -6.748e-09, -2.206), (1.451, -6.748e-09, -1.497), (-0.7239, -6.748e-09, -1.497), (0.7239, -6.748e-09, -1.497), (-0.7239, -6.748e-09, 2.87), (0.7239, -6.748e-09, 2.87), (2.621e-09, -6.748e-09, 3.476), (2.621e-09, 1.246, 2.731), (2.621e-09, -1.246, 2.731)], [], [(0, 1, 3, 2), (2, 3, 5, 4), (4, 5, 7, 6), (6, 7, 9, 8), (8, 9, 11, 10), (10, 11, 13, 12), (3, 1, 15, 13, 11, 9, 7, 5), (12, 13, 15, 14), (14, 15, 1, 0), (0, 2, 4, 6, 8, 10, 12, 14), (42, 43, 29, 18), (24, 25, 30, 22), (44, 45, 31, 20), (26, 27, 28, 16), (16, 9, 11), (27, 31, 37), (9, 20, 7), (20, 5, 7), (5, 22, 3), (22, 1, 3), (18, 1, 15), (13, 18, 15), (13, 16, 11), (5, 20, 44), (22, 24, 1), (22, 44, 5), (16, 26, 9), (30, 25, 36), (20, 31, 27, 26), (18, 29, 25, 24), (24, 1, 18), (26, 9, 20), (39, 21, 34, 41), (46, 19, 29, 43), (47, 21, 31, 45), (38, 23, 30, 36), (39, 17, 28, 37), (50, 49, 35, 51), (47, 23, 35, 49), (38, 19, 33, 40), (46, 17, 32, 48), (23, 38, 40, 35), (48, 50, 51, 33), (21, 39, 37, 31), (19, 38, 36, 29), (17, 39, 41, 32), (29, 36, 25), (32, 52, 50, 48), (37, 28, 27), (19, 46, 48, 33), (21, 47, 49, 34), (41, 34, 52), (23, 47, 45, 30), (17, 46, 43, 28), (22, 30, 45, 44), (16, 28, 43, 42), (16, 42, 13), (13, 42, 18), (33, 51, 40), (51, 35, 40), (52, 34, 49, 50), (52, 32, 41)])
me_cylinder_005.polygons.foreach_set('material_index', [0, 0, 0, 0, 0, 0, 0, 0, 0, 0, 0, 0, 0, 0, 0, 0, 0, 0, 0, 0, 0, 0, 0, 0, 0, 0, 0, 0, 0, 0, 0, 0, 2, 0, 0, 0, 0, 2, 1, 2, 1, 2, 2, 0, 0, 2, 0, 2, 0, 1, 1, 2, 0, 0, 0, 0, 0, 0, 2, 2, 2, 2])
_uv = me_cylinder_005.uv_layers.new(name='UVMap')
_uv.uv.foreach_set('vector', [1.0, 0.5, 1.0, 1.0, 0.875, 1.0, 0.875, 0.5, 0.875, 0.5, 0.875, 1.0, 0.75, 1.0, 0.75, 0.5, 0.75, 0.5, 0.75, 1.0, 0.625, 1.0, 0.625, 0.5, 0.625, 0.5, 0.625, 1.0, 0.5, 1.0, 0.5, 0.5, 0.5, 0.5, 0.5, 1.0, 0.375, 1.0, 0.375, 0.5, 0.375, 0.5, 0.375, 1.0, 0.25, 1.0, 0.25, 0.5, 0.4197, 0.4197, 0.25, 0.49, 0.08029, 0.4197, 0.01, 0.25, 0.08029, 0.08029, 0.25, 0.01, 0.4197, 0.08029, 0.49, 0.25, 0.25, 0.5, 0.25, 1.0, 0.125, 1.0, 0.125, 0.5, 0.125, 0.5, 0.125, 1.0, 0.0, 1.0, 0.0, 0.5, 0.75, 0.49, 0.9197, 0.4197, 0.99, 0.25, 0.9197, 0.08029, 0.75, 0.01, 0.5803, 0.08029, 0.51, 0.25, 0.5803, 0.4197, 0.375, 0.125, 0.625, 0.125, 0.625, 0.25, 0.375, 0.25, 0.375, 0.375, 0.625, 0.375, 0.625, 0.5, 0.375, 0.5, 0.375, 0.625, 0.625, 0.625, 0.625, 0.75, 0.375, 0.75, 0.375, 0.875, 0.625, 0.875, 0.625, 1.0, 0.375, 1.0, 0.0, 0.0, 0.5, 1.0, 0.375, 1.0, 0.625, 0.875, 0.625, 0.75, 0.625, 0.875, 0.5, 1.0, 0.0, 0.0, 0.625, 1.0, 0.0, 0.0, 0.75, 1.0, 0.625, 1.0, 0.75, 1.0, 0.0, 0.0, 0.875, 1.0, 0.0, 0.0, 1.0, 1.0, 0.875, 1.0, 0.0, 0.0, 0.25, 0.49, 0.08029, 0.4197, 0.01, 0.25, 0.0, 0.0, 0.08029, 0.4197, 0.25, 1.0, 0.0, 0.0, 0.375, 1.0, 0.75, 1.0, 0.375, 0.75, 0.375, 0.625, 0.375, 0.5, 0.375, 0.375, 1.0, 1.0, 0.0, 0.0, 0.375, 0.625, 0.75, 1.0, 0.375, 1.0, 0.375, 0.875, 0.5, 1.0, 0.625, 0.5, 0.625, 0.375, 0.625, 0.375, 0.375, 0.75, 0.625, 0.75, 0.625, 0.875, 0.375, 0.875, 0.375, 0.25, 0.625, 0.25, 0.625, 0.375, 0.375, 0.375, 0.375, 0.375, 1.0, 1.0, 0.0, 0.0, 0.375, 0.875, 0.5, 1.0, 0.0, 0.0, 0.625, 0.8034, 0.625, 0.7537, 0.625, 0.7537, 0.625, 0.8034, 0.625, 0.625, 0.625, 0.3969, 0.625, 0.25, 0.625, 0.625, 0.625, 0.625, 0.625, 0.7537, 0.625, 0.75, 0.625, 0.625, 0.625, 0.4466, 0.625, 0.4963, 0.625, 0.5, 0.625, 0.375, 0.625, 0.8034, 0.625, 0.8531, 0.625, 1.0, 0.625, 0.875, 0.625, 0.625, 0.625, 0.625, 0.625, 0.4963, 0.625, 0.4863, 0.625, 0.625, 0.625, 0.4963, 0.625, 0.4963, 0.625, 0.625, 0.625, 0.4466, 0.625, 0.3969, 0.625, 0.3969, 0.625, 0.4466, 0.625, 0.625, 0.625, 0.8531, 0.625, 0.8531, 0.625, 0.625, 0.625, 0.4963, 0.625, 0.4466, 0.625, 0.4466, 0.625, 0.4963, 0.625, 0.625, 0.625, 0.625, 0.625, 0.4863, 0.625, 0.3969, 0.625, 0.7537, 0.625, 0.8034, 0.625, 0.875, 0.625, 0.75, 0.625, 0.3969, 0.625, 0.4466, 0.625, 0.375, 0.625, 0.25, 0.625, 0.8531, 0.625, 0.8034, 0.625, 0.8034, 0.625, 0.8531, 0.625, 0.25, 0.625, 0.375, 0.625, 0.375, 0.625, 0.8531, 0.625, 0.7637, 0.625, 0.625, 0.625, 0.625, 0.625, 0.875, 0.625, 1.0, 0.625, 0.875, 0.625, 0.3969, 0.625, 0.625, 0.625, 0.625, 0.625, 0.3969, 0.625, 0.7537, 0.625, 0.625, 0.625, 0.625, 0.625, 0.7537, 0.625, 0.8034, 0.625, 0.7537, 0.625, 0.7637, 0.625, 0.4963, 0.625, 0.625, 0.625, 0.625, 0.625, 0.5, 0.625, 0.8531, 0.625, 0.625, 0.625, 0.625, 0.625, 1.0, 0.375, 0.5, 0.625, 0.5, 0.625, 0.625, 0.375, 0.625, 0.375, 0.0, 0.625, 0.0, 0.625, 0.125, 0.375, 0.125, 0.0, 0.0, 0.375, 0.125, 0.25, 1.0, 0.25, 1.0, 0.375, 0.125, 0.375, 0.25, 0.625, 0.3969, 0.625, 0.4863, 0.625, 0.4466, 0.625, 0.4863, 0.625, 0.4963, 0.625, 0.4466, 0.625, 0.7637, 0.625, 0.7537, 0.625, 0.625, 0.625, 0.625, 0.625, 0.7637, 0.625, 0.8531, 0.625, 0.8034])
me_cylinder_005.materials.append(mat_wood)
me_cylinder_005.materials.append(mat_steel)
me_cylinder_005.materials.append(mat_sharpsteel)
me_cylinder_005.update()

# ---- objects
ob_sword = bpy.data.objects.new('Sword', me_cylinder)
ob_axe = bpy.data.objects.new('Axe', me_cylinder_002)
ob_hammer = bpy.data.objects.new('Hammer', me_cylinder_003)
ob_dagger = bpy.data.objects.new('Dagger', me_cylinder_005)

# ---- transforms, parenting, visibility, modifiers, constraints
ob_sword.location = (-7.223e-10, 1.86e-09, 2.48)
ob_sword.rotation_euler = (0.0, -0.0, 1.571)
ob_sword.scale = (0.2756, 0.2756, 0.5786)
ob_axe.location = (6.967e-08, -2.079e-10, 6.34)
ob_axe.scale = (0.2756, 0.2756, 4.12)
ob_hammer.location = (0.0, 0.0, 2.813)
ob_hammer.scale = (0.2756, 0.2756, 4.12)
ob_dagger.location = (-7.223e-10, 1.86e-09, 2.48)
ob_dagger.rotation_euler = (0.0, -0.0, 1.571)
ob_dagger.scale = (0.2756, 0.2756, 0.5786)

# ---- collection membership
col_collection.objects.link(ob_sword)
col_collection.objects.link(ob_axe)
col_collection.objects.link(ob_hammer)
col_collection.objects.link(ob_dagger)

# ---- scene / render settings (as saved in the file)
scene.frame_start = 1; scene.frame_end = 250; scene.frame_set(1)
scene.render.engine = 'BLENDER_EEVEE_NEXT'
scene.cycles.sampling_pattern = 'TABULATED_SOBOL'
scene.cycles.use_light_tree = False
scene.view_settings.view_transform = 'Filmic'
bpy.context.view_layer.update()

# ---- added for rendering (the .blend has no active camera and no usable light): camera, sun
cam_auto = bpy.data.cameras.new('AutoCamera')
cam_auto.lens = 50.0
cam_auto.sensor_width = 36.0
cam_auto.clip_end = 1000.0
ob_auto_camera = bpy.data.objects.new('AutoCamera', cam_auto)
scene.collection.objects.link(ob_auto_camera)
ob_auto_camera.location = (9.94261, -11.6698, 11.975)
ob_auto_camera.rotation_euler = (1.09748, -7.21219e-08, 0.694738)
scene.camera = ob_auto_camera
light_auto_sun = bpy.data.lights.new('AutoSun', 'SUN')
light_auto_sun.energy = 3.0
light_auto_sun.angle = 0.0523599
ob_auto_sun = bpy.data.objects.new('AutoSun', light_auto_sun)
scene.collection.objects.link(ob_auto_sun)
ob_auto_sun.rotation_euler = (0.872665, 0.174533, 0.523599)
bpy.context.view_layer.update()
